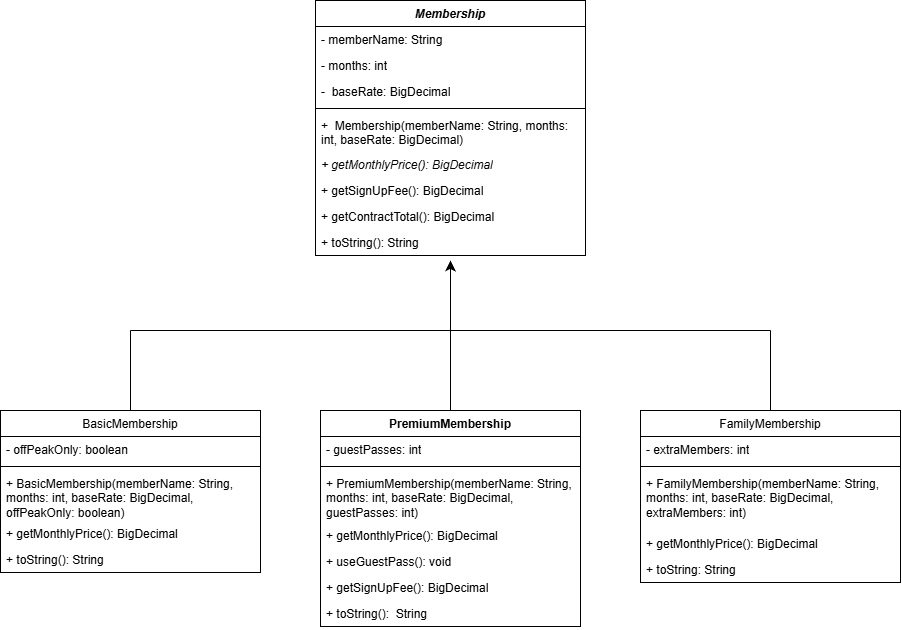

The diagram above was exported from draw.io. Its source (the exported page's mxGraphModel, read from the mxfile embedded in the PNG):
<mxGraphModel dx="508" dy="977" grid="1" gridSize="10" guides="1" tooltips="1" connect="1" arrows="1" fold="1" page="1" pageScale="1" pageWidth="1100" pageHeight="1700" math="0" shadow="0">
  <root>
    <mxCell id="0" />
    <mxCell id="1" parent="0" />
    <mxCell id="Upb_lC002eTvWamXrOJ7-23" edge="1" parent="1" style="edgeStyle=orthogonalEdgeStyle;rounded=0;orthogonalLoop=1;jettySize=auto;html=1;fontSize=12;defaultLabelBackgroundColor=page;labelPadding=0 4;startSize=8;endSize=8;endArrow=none;endFill=0;">
      <mxGeometry relative="1" as="geometry">
        <mxPoint x="230" y="430" as="sourcePoint" />
        <mxPoint x="230" y="350" as="targetPoint" />
      </mxGeometry>
    </mxCell>
    <mxCell id="Upb_lC002eTvWamXrOJ7-20" edge="1" parent="1" style="edgeStyle=none;curved=1;rounded=0;curveGeometry=1;orthogonalLoop=1;jettySize=auto;html=1;fontSize=12;defaultLabelBackgroundColor=page;labelPadding=0 4;startSize=8;endSize=8;">
      <mxGeometry relative="1" as="geometry">
        <mxPoint x="550" y="430" as="sourcePoint" />
        <mxPoint x="550" y="280" as="targetPoint" />
      </mxGeometry>
    </mxCell>
    <mxCell id="Upb_lC002eTvWamXrOJ7-22" edge="1" parent="1" style="edgeStyle=none;curved=1;rounded=0;curveGeometry=1;orthogonalLoop=1;jettySize=auto;html=1;fontSize=12;defaultLabelBackgroundColor=page;labelPadding=0 4;startSize=8;endSize=8;endArrow=none;endFill=0;startArrow=none;startFill=0;">
      <mxGeometry relative="1" as="geometry">
        <mxPoint x="870" y="430" as="sourcePoint" />
        <mxPoint x="870" y="350" as="targetPoint" />
      </mxGeometry>
    </mxCell>
    <mxCell id="Upb_lC002eTvWamXrOJ7-24" edge="1" parent="1" style="endArrow=none;html=1;rounded=0;fontSize=12;defaultLabelBackgroundColor=page;labelPadding=0 4;startSize=8;endSize=8;curved=1;" value="">
      <mxGeometry height="50" relative="1" width="50" as="geometry">
        <Array as="points">
          <mxPoint x="550" y="350" />
        </Array>
        <mxPoint x="230" y="350" as="sourcePoint" />
        <mxPoint x="870" y="350" as="targetPoint" />
      </mxGeometry>
    </mxCell>
    <mxCell id="Upb_lC002eTvWamXrOJ7-39" parent="1" style="swimlane;fontStyle=1;align=center;verticalAlign=top;childLayout=stackLayout;horizontal=1;startSize=26;horizontalStack=0;resizeParent=1;resizeParentMax=0;resizeLast=0;collapsible=1;marginBottom=0;whiteSpace=wrap;html=1;" value="&lt;i&gt;Membership&lt;/i&gt;" vertex="1">
      <mxGeometry height="255" width="270" x="415" y="20" as="geometry" />
    </mxCell>
    <mxCell id="Upb_lC002eTvWamXrOJ7-40" parent="Upb_lC002eTvWamXrOJ7-39" style="text;strokeColor=none;fillColor=none;align=left;verticalAlign=top;spacingLeft=4;spacingRight=4;overflow=hidden;rotatable=0;points=[[0,0.5],[1,0.5]];portConstraint=eastwest;whiteSpace=wrap;html=1;" value="- memberName: String" vertex="1">
      <mxGeometry height="26" width="270" y="26" as="geometry" />
    </mxCell>
    <mxCell id="Upb_lC002eTvWamXrOJ7-46" parent="Upb_lC002eTvWamXrOJ7-39" style="text;strokeColor=none;fillColor=none;align=left;verticalAlign=top;spacingLeft=4;spacingRight=4;overflow=hidden;rotatable=0;points=[[0,0.5],[1,0.5]];portConstraint=eastwest;whiteSpace=wrap;html=1;" value="- months: int" vertex="1">
      <mxGeometry height="26" width="270" y="52" as="geometry" />
    </mxCell>
    <mxCell id="Upb_lC002eTvWamXrOJ7-47" parent="Upb_lC002eTvWamXrOJ7-39" style="text;strokeColor=none;fillColor=none;align=left;verticalAlign=top;spacingLeft=4;spacingRight=4;overflow=hidden;rotatable=0;points=[[0,0.5],[1,0.5]];portConstraint=eastwest;whiteSpace=wrap;html=1;" value="-&amp;nbsp; baseRate: BigDecimal" vertex="1">
      <mxGeometry height="26" width="270" y="78" as="geometry" />
    </mxCell>
    <mxCell id="Upb_lC002eTvWamXrOJ7-41" parent="Upb_lC002eTvWamXrOJ7-39" style="line;strokeWidth=1;fillColor=none;align=left;verticalAlign=middle;spacingTop=-1;spacingLeft=3;spacingRight=3;rotatable=0;labelPosition=right;points=[];portConstraint=eastwest;strokeColor=inherit;labelPerimeter=1;" value="" vertex="1">
      <mxGeometry height="8" width="270" y="104" as="geometry" />
    </mxCell>
    <mxCell id="Upb_lC002eTvWamXrOJ7-45" parent="Upb_lC002eTvWamXrOJ7-39" style="text;strokeColor=none;fillColor=none;align=left;verticalAlign=top;spacingLeft=4;spacingRight=4;overflow=hidden;rotatable=0;points=[[0,0.5],[1,0.5]];portConstraint=eastwest;whiteSpace=wrap;html=1;" value="+&amp;nbsp;&amp;nbsp;Membership(memberName: String, months: int, baseRate: BigDecimal)" vertex="1">
      <mxGeometry height="39" width="270" y="112" as="geometry" />
    </mxCell>
    <mxCell id="Upb_lC002eTvWamXrOJ7-44" parent="Upb_lC002eTvWamXrOJ7-39" style="text;strokeColor=none;fillColor=none;align=left;verticalAlign=top;spacingLeft=4;spacingRight=4;overflow=hidden;rotatable=0;points=[[0,0.5],[1,0.5]];portConstraint=eastwest;whiteSpace=wrap;html=1;" value="&lt;i&gt;+ getMonthlyPrice(): BigDecimal&lt;/i&gt;" vertex="1">
      <mxGeometry height="26" width="270" y="151" as="geometry" />
    </mxCell>
    <mxCell id="Upb_lC002eTvWamXrOJ7-43" parent="Upb_lC002eTvWamXrOJ7-39" style="text;strokeColor=none;fillColor=none;align=left;verticalAlign=top;spacingLeft=4;spacingRight=4;overflow=hidden;rotatable=0;points=[[0,0.5],[1,0.5]];portConstraint=eastwest;whiteSpace=wrap;html=1;" value="+ getSignUpFee(): BigDecimal" vertex="1">
      <mxGeometry height="26" width="270" y="177" as="geometry" />
    </mxCell>
    <mxCell id="Upb_lC002eTvWamXrOJ7-49" parent="Upb_lC002eTvWamXrOJ7-39" style="text;strokeColor=none;fillColor=none;align=left;verticalAlign=top;spacingLeft=4;spacingRight=4;overflow=hidden;rotatable=0;points=[[0,0.5],[1,0.5]];portConstraint=eastwest;whiteSpace=wrap;html=1;" value="+ getContractTotal(): BigDecimal" vertex="1">
      <mxGeometry height="26" width="270" y="203" as="geometry" />
    </mxCell>
    <mxCell id="Upb_lC002eTvWamXrOJ7-48" parent="Upb_lC002eTvWamXrOJ7-39" style="text;strokeColor=none;fillColor=none;align=left;verticalAlign=top;spacingLeft=4;spacingRight=4;overflow=hidden;rotatable=0;points=[[0,0.5],[1,0.5]];portConstraint=eastwest;whiteSpace=wrap;html=1;" value="+ toString(): String" vertex="1">
      <mxGeometry height="26" width="270" y="229" as="geometry" />
    </mxCell>
    <mxCell id="Upb_lC002eTvWamXrOJ7-66" parent="1" style="swimlane;fontStyle=1;align=center;verticalAlign=top;childLayout=stackLayout;horizontal=1;startSize=26;horizontalStack=0;resizeParent=1;resizeParentMax=0;resizeLast=0;collapsible=1;marginBottom=0;whiteSpace=wrap;html=1;" value="&lt;span style=&quot;font-weight: 400;&quot;&gt;BasicMembership&lt;/span&gt;" vertex="1">
      <mxGeometry height="162" width="260" x="100" y="430" as="geometry" />
    </mxCell>
    <mxCell id="Upb_lC002eTvWamXrOJ7-67" parent="Upb_lC002eTvWamXrOJ7-66" style="text;strokeColor=none;fillColor=none;align=left;verticalAlign=top;spacingLeft=4;spacingRight=4;overflow=hidden;rotatable=0;points=[[0,0.5],[1,0.5]];portConstraint=eastwest;whiteSpace=wrap;html=1;" value="- offPeakOnly: boolean" vertex="1">
      <mxGeometry height="26" width="260" y="26" as="geometry" />
    </mxCell>
    <mxCell id="Upb_lC002eTvWamXrOJ7-68" parent="Upb_lC002eTvWamXrOJ7-66" style="line;strokeWidth=1;fillColor=none;align=left;verticalAlign=middle;spacingTop=-1;spacingLeft=3;spacingRight=3;rotatable=0;labelPosition=right;points=[];portConstraint=eastwest;strokeColor=inherit;labelPerimeter=1;" value="" vertex="1">
      <mxGeometry height="8" width="260" y="52" as="geometry" />
    </mxCell>
    <mxCell id="Upb_lC002eTvWamXrOJ7-69" parent="Upb_lC002eTvWamXrOJ7-66" style="text;strokeColor=none;fillColor=none;align=left;verticalAlign=top;spacingLeft=4;spacingRight=4;overflow=hidden;rotatable=0;points=[[0,0.5],[1,0.5]];portConstraint=eastwest;whiteSpace=wrap;html=1;" value="+ BasicMembership(memberName: String, months: int, baseRate: BigDecimal, offPeakOnly: boolean)" vertex="1">
      <mxGeometry height="50" width="260" y="60" as="geometry" />
    </mxCell>
    <mxCell id="Upb_lC002eTvWamXrOJ7-70" parent="Upb_lC002eTvWamXrOJ7-66" style="text;strokeColor=none;fillColor=none;align=left;verticalAlign=top;spacingLeft=4;spacingRight=4;overflow=hidden;rotatable=0;points=[[0,0.5],[1,0.5]];portConstraint=eastwest;whiteSpace=wrap;html=1;" value="+ getMonthlyPrice(): BigDecimal" vertex="1">
      <mxGeometry height="26" width="260" y="110" as="geometry" />
    </mxCell>
    <mxCell id="Upb_lC002eTvWamXrOJ7-71" parent="Upb_lC002eTvWamXrOJ7-66" style="text;strokeColor=none;fillColor=none;align=left;verticalAlign=top;spacingLeft=4;spacingRight=4;overflow=hidden;rotatable=0;points=[[0,0.5],[1,0.5]];portConstraint=eastwest;whiteSpace=wrap;html=1;" value="+ toString(): String" vertex="1">
      <mxGeometry height="26" width="260" y="136" as="geometry" />
    </mxCell>
    <mxCell id="Upb_lC002eTvWamXrOJ7-72" parent="1" style="swimlane;fontStyle=1;align=center;verticalAlign=top;childLayout=stackLayout;horizontal=1;startSize=26;horizontalStack=0;resizeParent=1;resizeParentMax=0;resizeLast=0;collapsible=1;marginBottom=0;whiteSpace=wrap;html=1;" value="PremiumMembership" vertex="1">
      <mxGeometry height="216" width="260" x="420" y="430" as="geometry" />
    </mxCell>
    <mxCell id="Upb_lC002eTvWamXrOJ7-73" parent="Upb_lC002eTvWamXrOJ7-72" style="text;strokeColor=none;fillColor=none;align=left;verticalAlign=top;spacingLeft=4;spacingRight=4;overflow=hidden;rotatable=0;points=[[0,0.5],[1,0.5]];portConstraint=eastwest;whiteSpace=wrap;html=1;" value="- guestPasses: int" vertex="1">
      <mxGeometry height="26" width="260" y="26" as="geometry" />
    </mxCell>
    <mxCell id="Upb_lC002eTvWamXrOJ7-74" parent="Upb_lC002eTvWamXrOJ7-72" style="line;strokeWidth=1;fillColor=none;align=left;verticalAlign=middle;spacingTop=-1;spacingLeft=3;spacingRight=3;rotatable=0;labelPosition=right;points=[];portConstraint=eastwest;strokeColor=inherit;labelPerimeter=1;" value="" vertex="1">
      <mxGeometry height="8" width="260" y="52" as="geometry" />
    </mxCell>
    <mxCell id="Upb_lC002eTvWamXrOJ7-76" parent="Upb_lC002eTvWamXrOJ7-72" style="text;strokeColor=none;fillColor=none;align=left;verticalAlign=top;spacingLeft=4;spacingRight=4;overflow=hidden;rotatable=0;points=[[0,0.5],[1,0.5]];portConstraint=eastwest;whiteSpace=wrap;html=1;" value="+ PremiumMembership(memberName: String, months: int, baseRate: BigDecimal, guestPasses: int)" vertex="1">
      <mxGeometry height="52" width="260" y="60" as="geometry" />
    </mxCell>
    <mxCell id="Upb_lC002eTvWamXrOJ7-77" parent="Upb_lC002eTvWamXrOJ7-72" style="text;strokeColor=none;fillColor=none;align=left;verticalAlign=top;spacingLeft=4;spacingRight=4;overflow=hidden;rotatable=0;points=[[0,0.5],[1,0.5]];portConstraint=eastwest;whiteSpace=wrap;html=1;" value="+ getMonthlyPrice(): BigDecimal" vertex="1">
      <mxGeometry height="26" width="260" y="112" as="geometry" />
    </mxCell>
    <mxCell id="Upb_lC002eTvWamXrOJ7-75" parent="Upb_lC002eTvWamXrOJ7-72" style="text;strokeColor=none;fillColor=none;align=left;verticalAlign=top;spacingLeft=4;spacingRight=4;overflow=hidden;rotatable=0;points=[[0,0.5],[1,0.5]];portConstraint=eastwest;whiteSpace=wrap;html=1;" value="+ useGuestPass(): void" vertex="1">
      <mxGeometry height="26" width="260" y="138" as="geometry" />
    </mxCell>
    <mxCell id="Upb_lC002eTvWamXrOJ7-85" parent="Upb_lC002eTvWamXrOJ7-72" style="text;strokeColor=none;fillColor=none;align=left;verticalAlign=top;spacingLeft=4;spacingRight=4;overflow=hidden;rotatable=0;points=[[0,0.5],[1,0.5]];portConstraint=eastwest;whiteSpace=wrap;html=1;" value="+ getSignUpFee(): BigDecimal" vertex="1">
      <mxGeometry height="26" width="260" y="164" as="geometry" />
    </mxCell>
    <mxCell id="Upb_lC002eTvWamXrOJ7-78" parent="Upb_lC002eTvWamXrOJ7-72" style="text;strokeColor=none;fillColor=none;align=left;verticalAlign=top;spacingLeft=4;spacingRight=4;overflow=hidden;rotatable=0;points=[[0,0.5],[1,0.5]];portConstraint=eastwest;whiteSpace=wrap;html=1;" value="+ toString():&amp;nbsp; String" vertex="1">
      <mxGeometry height="26" width="260" y="190" as="geometry" />
    </mxCell>
    <mxCell id="Upb_lC002eTvWamXrOJ7-79" parent="1" style="swimlane;fontStyle=1;align=center;verticalAlign=top;childLayout=stackLayout;horizontal=1;startSize=26;horizontalStack=0;resizeParent=1;resizeParentMax=0;resizeLast=0;collapsible=1;marginBottom=0;whiteSpace=wrap;html=1;" value="&lt;span style=&quot;font-weight: 400;&quot;&gt;FamilyMembership&lt;/span&gt;" vertex="1">
      <mxGeometry height="172" width="260" x="740" y="430" as="geometry" />
    </mxCell>
    <mxCell id="Upb_lC002eTvWamXrOJ7-80" parent="Upb_lC002eTvWamXrOJ7-79" style="text;strokeColor=none;fillColor=none;align=left;verticalAlign=top;spacingLeft=4;spacingRight=4;overflow=hidden;rotatable=0;points=[[0,0.5],[1,0.5]];portConstraint=eastwest;whiteSpace=wrap;html=1;" value="- extraMembers: int" vertex="1">
      <mxGeometry height="26" width="260" y="26" as="geometry" />
    </mxCell>
    <mxCell id="Upb_lC002eTvWamXrOJ7-81" parent="Upb_lC002eTvWamXrOJ7-79" style="line;strokeWidth=1;fillColor=none;align=left;verticalAlign=middle;spacingTop=-1;spacingLeft=3;spacingRight=3;rotatable=0;labelPosition=right;points=[];portConstraint=eastwest;strokeColor=inherit;labelPerimeter=1;" value="" vertex="1">
      <mxGeometry height="8" width="260" y="52" as="geometry" />
    </mxCell>
    <mxCell id="Upb_lC002eTvWamXrOJ7-82" parent="Upb_lC002eTvWamXrOJ7-79" style="text;strokeColor=none;fillColor=none;align=left;verticalAlign=top;spacingLeft=4;spacingRight=4;overflow=hidden;rotatable=0;points=[[0,0.5],[1,0.5]];portConstraint=eastwest;whiteSpace=wrap;html=1;" value="+ FamilyMembership(memberName: String, months: int, baseRate: BigDecimal, extraMembers: int)" vertex="1">
      <mxGeometry height="60" width="260" y="60" as="geometry" />
    </mxCell>
    <mxCell id="Upb_lC002eTvWamXrOJ7-83" parent="Upb_lC002eTvWamXrOJ7-79" style="text;strokeColor=none;fillColor=none;align=left;verticalAlign=top;spacingLeft=4;spacingRight=4;overflow=hidden;rotatable=0;points=[[0,0.5],[1,0.5]];portConstraint=eastwest;whiteSpace=wrap;html=1;" value="+ getMonthlyPrice(): BigDecimal" vertex="1">
      <mxGeometry height="26" width="260" y="120" as="geometry" />
    </mxCell>
    <mxCell id="Upb_lC002eTvWamXrOJ7-84" parent="Upb_lC002eTvWamXrOJ7-79" style="text;strokeColor=none;fillColor=none;align=left;verticalAlign=top;spacingLeft=4;spacingRight=4;overflow=hidden;rotatable=0;points=[[0,0.5],[1,0.5]];portConstraint=eastwest;whiteSpace=wrap;html=1;" value="+ toString: String" vertex="1">
      <mxGeometry height="26" width="260" y="146" as="geometry" />
    </mxCell>
  </root>
</mxGraphModel>